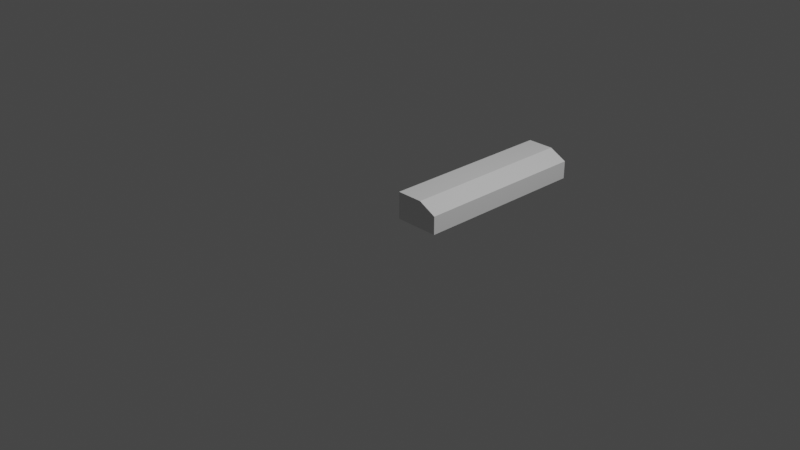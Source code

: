 # Source: Railing_2a.blend  (saved by Blender 3.0.42; exported with 4.5.12 LTS)
import bpy
from mathutils import Matrix  # noqa: F401  (used for matrix-valued properties, if any)

bpy.ops.wm.read_factory_settings(use_empty=True)
scene = bpy.context.scene
scene.name = 'Scene'

# ---- collections
col_collection = bpy.data.collections.new('Collection'); scene.collection.children.link(col_collection)

# ---- materials (node trees are filled in below, after node groups)
mat_material = bpy.data.materials.new('Material')
mat_material.alpha_threshold = 0.0
mat_material.use_transparent_shadow = False
mat_material.line_color = (0.0, 0.0, 0.0, 1.0)

# ---- material node trees
mat_material.use_nodes = True; mat_material.node_tree.nodes.clear()
_N = mat_material.node_tree.nodes; _L = mat_material.node_tree.links
n0 = _N.new('ShaderNodeOutputMaterial'); n0.name = 'Material Output'; n0.location = (300, 300)
n1 = _N.new('ShaderNodeBsdfPrincipled'); n1.name = 'Principled BSDF'; n1.location = (10, 300)
n1.distribution = 'GGX'
n1.subsurface_method = 'RANDOM_WALK_SKIN'
n1.inputs[2].default_value = 0.4
n1.inputs[3].default_value = 1.45
n1.inputs[27].default_value = (0.0, 0.0, 0.0, 1.0)
n1.inputs[28].default_value = 1.0
_L.new(n1.outputs[0], n0.inputs[0])
n0.is_active_output = True

# ---- world
world_world = bpy.data.worlds.new('World'); scene.world = world_world
world_world.use_nodes = True; world_world.node_tree.nodes.clear()
_N = world_world.node_tree.nodes; _L = world_world.node_tree.links
n0 = _N.new('ShaderNodeOutputWorld'); n0.name = 'World Output'; n0.location = (300, 300)
n1 = _N.new('ShaderNodeBackground'); n1.name = 'Background'; n1.location = (10, 300)
n1.inputs[0].default_value = (0.05088, 0.05088, 0.05088, 1.0)
_L.new(n1.outputs[0], n0.inputs[0])
n0.is_active_output = True
world_world.color = (0.05088, 0.05088, 0.05088)
world_world.use_sun_shadow = False
world_world.sun_shadow_jitter_overblur = 0.0

# ---- cameras
cam_camera = bpy.data.cameras.new('Camera')
cam_camera.clip_end = 100.0
cam_camera.ortho_scale = 7.314

# ---- lights
light_light = bpy.data.lights.new('Light', 'POINT')
light_light.transmission_factor = 0.0
light_light.energy = 1000.0
light_light.shadow_soft_size = 0.1
light_light.shadow_maximum_resolution = 0.006
light_light.use_absolute_resolution = True

# ---- meshes
me_cube = bpy.data.meshes.new('Cube')
me_cube.from_pydata([(0.5, 2.0, 0.2), (0.5, 2.0, 0.0), (0.5, 0.0, 0.2), (0.5, 0.0, 0.0), (0.0, 2.0, 0.2), (0.0, 2.0, 0.0), (0.0, 0.0, 0.2), (0.0, 0.0, 0.0), (0.3, 0.0, 0.3), (0.0, 0.0, 0.3), (0.3, 2.0, 0.3), (0.0, 2.0, 0.3)], [], [(6, 2, 8, 9), (3, 2, 6, 7), (4, 6, 9, 11), (10, 11, 9, 8), (1, 0, 2, 3), (5, 4, 0, 1), (2, 0, 10, 8), (0, 4, 11, 10)])
_uv = me_cube.uv_layers.new(name='UVMap')
_uv.uv.foreach_set('vector', [0.625, 1.0, 0.625, 0.75, 0.625, 0.75, 0.625, 1.0, 0.375, 0.75, 0.625, 0.75, 0.625, 1.0, 0.375, 1.0, 0.0, 0.0, 0.0, 0.0, 0.0, 0.0, 0.0, 0.0, 0.625, 0.5, 0.875, 0.5, 0.875, 0.75, 0.625, 0.75, 0.375, 0.5, 0.625, 0.5, 0.625, 0.75, 0.375, 0.75, 0.375, 0.25, 0.625, 0.25, 0.625, 0.5, 0.375, 0.5, 0.625, 0.75, 0.625, 0.5, 0.625, 0.5, 0.625, 0.75, 0.625, 0.5, 0.625, 0.25, 0.625, 0.25, 0.625, 0.5])
me_cube.materials.append(mat_material)
me_cube.use_remesh_preserve_volume = False
me_cube.use_remesh_preserve_attributes = False
me_cube.use_mirror_vertex_groups = False
me_cube.update()

# ---- objects
ob_cube = bpy.data.objects.new('Cube', me_cube)
ob_light = bpy.data.objects.new('Light', light_light)
ob_camera = bpy.data.objects.new('Camera', cam_camera)

# ---- transforms, parenting, visibility, modifiers, constraints
ob_cube.location = (0.0, 0.0, 0.0)
ob_cube.lock_rotations_4d = False
ob_cube.empty_display_type = 'ARROWS'
ob_cube.lineart.crease_threshold = 0.0
ob_light.location = (4.076, 1.005, 5.904)
ob_light.rotation_euler = (0.6503, 0.05522, 1.866)
ob_light.lock_rotations_4d = False
ob_light.empty_display_type = 'ARROWS'
ob_light.color = (0.0, 0.0, 0.0, 0.0)
ob_light.lineart.crease_threshold = 0.0
ob_camera.location = (7.359, -6.926, 4.958)
ob_camera.rotation_euler = (1.109, 0.0, 0.8149)
ob_camera.lock_rotations_4d = False
ob_camera.empty_display_type = 'ARROWS'
ob_camera.color = (0.0, 0.0, 0.0, 0.0)
ob_camera.display_type = 'WIRE'
ob_camera.lineart.crease_threshold = 0.0

# ---- collection membership
col_collection.objects.link(ob_cube)
col_collection.objects.link(ob_light)
col_collection.objects.link(ob_camera)

# ---- scene / render settings (as saved in the file)
scene.camera = ob_camera
scene.frame_start = 1; scene.frame_end = 250; scene.frame_set(1)
scene.render.engine = 'BLENDER_EEVEE_NEXT'
scene.cycles.sampling_pattern = 'TABULATED_SOBOL'
scene.cycles.use_light_tree = False
scene.view_settings.view_transform = 'Filmic'
bpy.context.view_layer.update()
